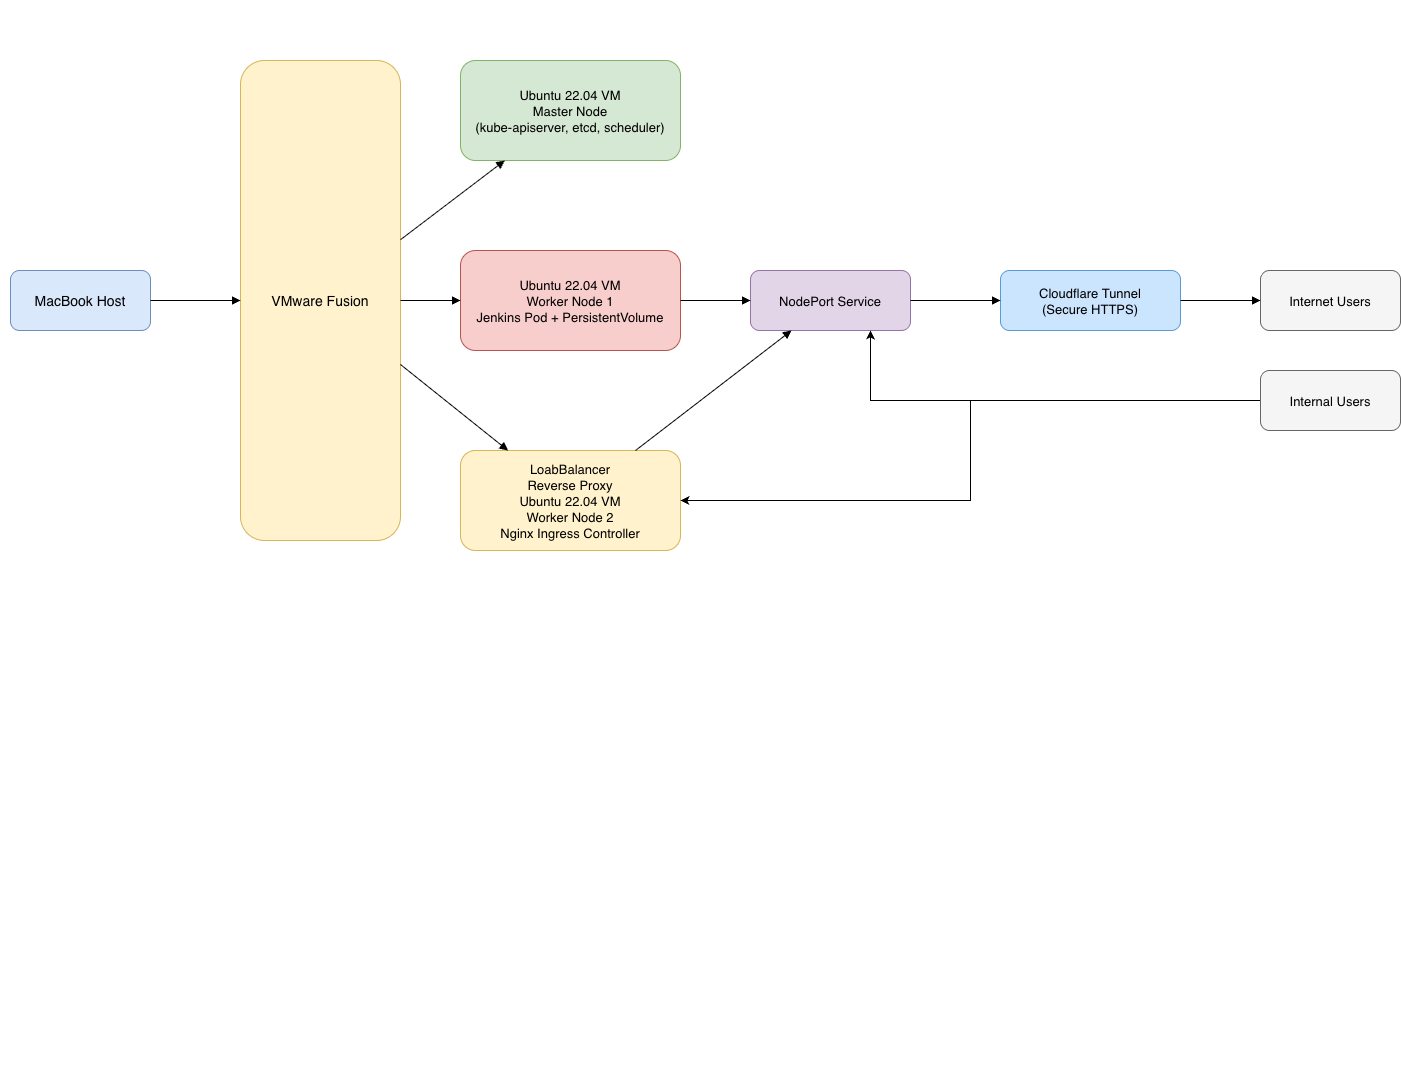

The diagram above was exported from draw.io. Its source (the exported page's mxGraphModel, read from the mxfile embedded in the PNG):
<mxGraphModel dx="1515" dy="1848" grid="1" gridSize="10" guides="1" tooltips="1" connect="1" arrows="1" fold="1" page="1" pageScale="1" pageWidth="850" pageHeight="1100" math="0" shadow="0">
  <root>
    <mxCell id="0" />
    <mxCell id="1" parent="0" />
    <mxCell id="JjYQqjzdr4lBk4bxet1d-1" value="&#10;  &#10;    &#10;      &#10;        &#10;        &#10;        &#10;        &#10;          &#10;        &#10;        &#10;        &#10;          &#10;        &#10;&#10;        &#10;        &#10;          &#10;        &#10;&#10;        &#10;        &#10;          &#10;        &#10;&#10;        &#10;        &#10;          &#10;        &#10;&#10;        &#10;        &#10;          &#10;        &#10;&#10;        &#10;        &#10;          &#10;        &#10;&#10;        &#10;        &#10;          &#10;        &#10;&#10;        &#10;        &#10;          &#10;        &#10;        &#10;          &#10;        &#10;        &#10;          &#10;        &#10;        &#10;          &#10;        &#10;        &#10;          &#10;        &#10;        &#10;          &#10;        &#10;        &#10;          &#10;        &#10;        &#10;          &#10;        &#10;      &#10;    &#10;  &#10;" style="text;whiteSpace=wrap;html=1;" parent="1" vertex="1">
      <mxGeometry x="380" y="-20" width="230" height="1070" as="geometry" />
    </mxCell>
    <mxCell id="JjYQqjzdr4lBk4bxet1d-2" value="&#10;  &#10;    &#10;      &#10;        &#10;        &#10;        &#10;        &#10;          &#10;        &#10;        &#10;        &#10;          &#10;        &#10;&#10;        &#10;        &#10;          &#10;        &#10;&#10;        &#10;        &#10;          &#10;        &#10;&#10;        &#10;        &#10;          &#10;        &#10;&#10;        &#10;        &#10;          &#10;        &#10;&#10;        &#10;        &#10;          &#10;        &#10;&#10;        &#10;        &#10;          &#10;        &#10;&#10;        &#10;        &#10;          &#10;        &#10;        &#10;          &#10;        &#10;        &#10;          &#10;        &#10;        &#10;          &#10;        &#10;        &#10;          &#10;        &#10;        &#10;          &#10;        &#10;        &#10;          &#10;        &#10;        &#10;          &#10;        &#10;      &#10;    &#10;  &#10;" style="text;whiteSpace=wrap;html=1;" parent="1" vertex="1">
      <mxGeometry width="30" height="1070" as="geometry" />
    </mxCell>
    <mxCell id="JjYQqjzdr4lBk4bxet1d-3" value="MacBook Host" style="rounded=1;fillColor=#dae8fc;strokeColor=#6c8ebf;align=center;fontSize=14;fontColor=#000000;" parent="1" vertex="1">
      <mxGeometry x="10" y="250" width="140" height="60" as="geometry" />
    </mxCell>
    <mxCell id="JjYQqjzdr4lBk4bxet1d-4" value="VMware Fusion" style="rounded=1;fillColor=#fff2cc;strokeColor=#d6b656;align=center;fontSize=14;fontColor=#000000;" parent="1" vertex="1">
      <mxGeometry x="240" y="40" width="160" height="480" as="geometry" />
    </mxCell>
    <mxCell id="JjYQqjzdr4lBk4bxet1d-5" value="Ubuntu 22.04 VM&#10;Master Node&#10;(kube-apiserver, etcd, scheduler)" style="rounded=1;fillColor=#d5e8d4;strokeColor=#82b366;align=center;fontSize=13;" parent="1" vertex="1">
      <mxGeometry x="460" y="40" width="220" height="100" as="geometry" />
    </mxCell>
    <mxCell id="JjYQqjzdr4lBk4bxet1d-6" value="Ubuntu 22.04 VM&#10;Worker Node 1&#10;Jenkins Pod + PersistentVolume" style="rounded=1;fillColor=#f8cecc;strokeColor=#b85450;align=center;fontSize=13;" parent="1" vertex="1">
      <mxGeometry x="460" y="230" width="220" height="100" as="geometry" />
    </mxCell>
    <mxCell id="JjYQqjzdr4lBk4bxet1d-7" value="LoabBalancer&#10;Reverse Proxy&#10;Ubuntu 22.04 VM&#10;Worker Node 2&#10;Nginx Ingress Controller" style="rounded=1;fillColor=#fff2cc;strokeColor=#d6b656;align=center;fontSize=13;" parent="1" vertex="1">
      <mxGeometry x="460" y="430" width="220" height="100" as="geometry" />
    </mxCell>
    <mxCell id="JjYQqjzdr4lBk4bxet1d-8" value="NodePort Service" style="rounded=1;fillColor=#e1d5e7;strokeColor=#9673a6;align=center;fontSize=13;" parent="1" vertex="1">
      <mxGeometry x="750" y="250" width="160" height="60" as="geometry" />
    </mxCell>
    <mxCell id="JjYQqjzdr4lBk4bxet1d-9" value="Cloudflare Tunnel&#10;(Secure HTTPS)" style="rounded=1;fillColor=#cce5ff;strokeColor=#5b9bd5;align=center;fontSize=13;" parent="1" vertex="1">
      <mxGeometry x="1000" y="250" width="180" height="60" as="geometry" />
    </mxCell>
    <mxCell id="JjYQqjzdr4lBk4bxet1d-10" value="Internet Users" style="rounded=1;fillColor=#f5f5f5;strokeColor=#666666;align=center;fontSize=13;" parent="1" vertex="1">
      <mxGeometry x="1260" y="250" width="140" height="60" as="geometry" />
    </mxCell>
    <mxCell id="JjYQqjzdr4lBk4bxet1d-11" style="endArrow=block;endFill=1;strokeColor=#000000;" parent="1" source="JjYQqjzdr4lBk4bxet1d-3" target="JjYQqjzdr4lBk4bxet1d-4" edge="1">
      <mxGeometry relative="1" as="geometry" />
    </mxCell>
    <mxCell id="JjYQqjzdr4lBk4bxet1d-12" style="endArrow=block;endFill=1;strokeColor=#000000;" parent="1" source="JjYQqjzdr4lBk4bxet1d-4" target="JjYQqjzdr4lBk4bxet1d-5" edge="1">
      <mxGeometry relative="1" as="geometry" />
    </mxCell>
    <mxCell id="JjYQqjzdr4lBk4bxet1d-13" style="endArrow=block;endFill=1;strokeColor=#000000;" parent="1" source="JjYQqjzdr4lBk4bxet1d-4" target="JjYQqjzdr4lBk4bxet1d-6" edge="1">
      <mxGeometry relative="1" as="geometry" />
    </mxCell>
    <mxCell id="JjYQqjzdr4lBk4bxet1d-14" style="endArrow=block;endFill=1;strokeColor=#000000;" parent="1" source="JjYQqjzdr4lBk4bxet1d-4" target="JjYQqjzdr4lBk4bxet1d-7" edge="1">
      <mxGeometry relative="1" as="geometry" />
    </mxCell>
    <mxCell id="JjYQqjzdr4lBk4bxet1d-15" style="endArrow=block;endFill=1;strokeColor=#000000;" parent="1" source="JjYQqjzdr4lBk4bxet1d-6" target="JjYQqjzdr4lBk4bxet1d-8" edge="1">
      <mxGeometry relative="1" as="geometry" />
    </mxCell>
    <mxCell id="JjYQqjzdr4lBk4bxet1d-16" style="endArrow=block;endFill=1;strokeColor=#000000;" parent="1" source="JjYQqjzdr4lBk4bxet1d-7" target="JjYQqjzdr4lBk4bxet1d-8" edge="1">
      <mxGeometry relative="1" as="geometry" />
    </mxCell>
    <mxCell id="JjYQqjzdr4lBk4bxet1d-17" style="endArrow=block;endFill=1;strokeColor=#000000;" parent="1" source="JjYQqjzdr4lBk4bxet1d-8" target="JjYQqjzdr4lBk4bxet1d-9" edge="1">
      <mxGeometry relative="1" as="geometry" />
    </mxCell>
    <mxCell id="JjYQqjzdr4lBk4bxet1d-18" style="endArrow=block;endFill=1;strokeColor=#000000;" parent="1" source="JjYQqjzdr4lBk4bxet1d-9" target="JjYQqjzdr4lBk4bxet1d-10" edge="1">
      <mxGeometry relative="1" as="geometry" />
    </mxCell>
    <mxCell id="JjYQqjzdr4lBk4bxet1d-21" style="edgeStyle=orthogonalEdgeStyle;rounded=0;orthogonalLoop=1;jettySize=auto;html=1;entryX=1;entryY=0.5;entryDx=0;entryDy=0;" parent="1" source="JjYQqjzdr4lBk4bxet1d-19" target="JjYQqjzdr4lBk4bxet1d-7" edge="1">
      <mxGeometry relative="1" as="geometry" />
    </mxCell>
    <mxCell id="JjYQqjzdr4lBk4bxet1d-25" style="edgeStyle=orthogonalEdgeStyle;rounded=0;orthogonalLoop=1;jettySize=auto;html=1;entryX=0.75;entryY=1;entryDx=0;entryDy=0;" parent="1" source="JjYQqjzdr4lBk4bxet1d-19" target="JjYQqjzdr4lBk4bxet1d-8" edge="1">
      <mxGeometry relative="1" as="geometry" />
    </mxCell>
    <mxCell id="JjYQqjzdr4lBk4bxet1d-19" value="Internal Users" style="rounded=1;fillColor=#f5f5f5;strokeColor=#666666;align=center;fontSize=13;" parent="1" vertex="1">
      <mxGeometry x="1260" y="350" width="140" height="60" as="geometry" />
    </mxCell>
  </root>
</mxGraphModel>